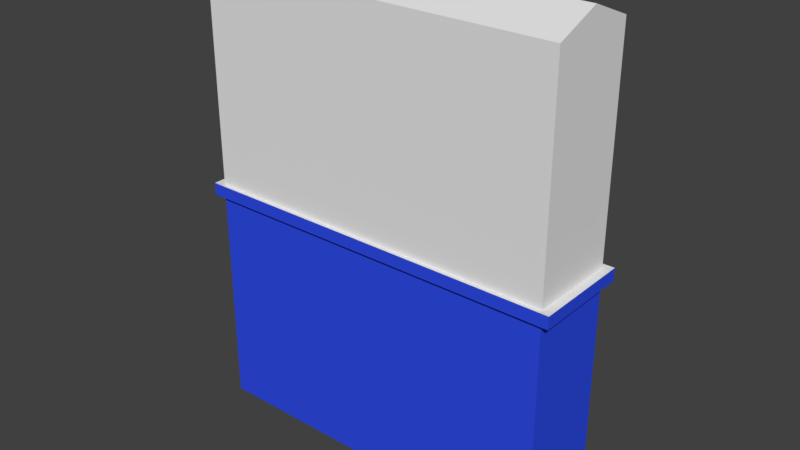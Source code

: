# Source: Hospital_Wall.blend  (saved by Blender 2.90.8; exported with 4.5.12 LTS)
import bpy
from mathutils import Matrix  # noqa: F401  (used for matrix-valued properties, if any)

bpy.ops.wm.read_factory_settings(use_empty=True)
scene = bpy.context.scene
scene.name = 'Scene'

# ---- collections
col_collection_1 = bpy.data.collections.new('Collection 1'); scene.collection.children.link(col_collection_1)

# ---- materials (node trees are filled in below, after node groups)
mat_hospital_wall_bottom = bpy.data.materials.new('Hospital Wall-Bottom')
mat_hospital_wall_bottom.alpha_threshold = 0.0
mat_hospital_wall_bottom.use_transparent_shadow = False
mat_hospital_wall_bottom.diffuse_color = (0.02871, 0.07333, 0.8, 1.0)
mat_hospital_wall_bottom.roughness = 0.5
mat_hospital_wall_bottom.line_color = (0.0, 0.0, 0.0, 1.0)
mat_hospital_wall_top = bpy.data.materials.new('Hospital Wall-Top')
mat_hospital_wall_top.alpha_threshold = 0.0
mat_hospital_wall_top.use_transparent_shadow = False
mat_hospital_wall_top.roughness = 0.5

# ---- material node trees

# ---- world
world_world = bpy.data.worlds.new('World'); scene.world = world_world
world_world.color = (0.05088, 0.05088, 0.05088)
world_world.use_sun_shadow = False
world_world.sun_shadow_jitter_overblur = 0.0
world_world.cycles.sampling_method = 'MANUAL'

# ---- meshes
me_cube = bpy.data.meshes.new('Cube')
me_cube.from_pydata([(2.0, 0.5, -2.5), (2.0, -0.5, -2.5), (-2.0, -0.5, -2.5), (-2.0, 0.5, -2.5), (2.0, 0.5, 2.5), (2.0, -0.5, 2.5), (-2.0, -0.5, 2.5), (-2.0, 0.5, 2.5), (2.0, 0.5, 0.125), (2.0, -0.5, 0.125), (-2.0, -0.5, 0.125), (-2.0, 0.5, 0.125), (2.0, 0.5, 0.0), (2.0, -0.5, 0.0), (-2.0, -0.5, 0.0), (-2.0, 0.5, 0.0), (2.1, 0.55, -0.00625), (2.1, 0.55, 0.1313), (2.1, -0.55, -0.00625), (2.1, -0.55, 0.1313), (-2.1, -0.55, -0.00625), (-2.1, -0.55, 0.1313), (-2.1, 0.55, -0.00625), (-2.1, 0.55, 0.1313), (2.0, -2.98e-08, -2.5), (-2.0, 1.49e-07, -2.5), (2.0, -2.682e-07, 2.7), (-2.0, 8.941e-08, 2.7), (-2.0, 1.192e-07, 0.125), (2.0, -1.49e-07, 0.125), (2.0, -1.49e-07, 0.0), (-2.0, 1.192e-07, 0.0), (-2.1, 1.192e-07, 0.1313), (2.1, -1.192e-07, 0.1313), (2.1, -1.192e-07, -0.00625), (-2.1, 1.192e-07, -0.00625)], [], [(24, 1, 2, 25), (26, 27, 6, 5), (29, 26, 5, 9), (9, 5, 6, 10), (28, 27, 7, 11), (12, 0, 3, 15), (4, 8, 11, 7), (11, 8, 17, 23), (12, 15, 22, 16), (9, 10, 21, 19), (24, 30, 13, 1), (1, 13, 14, 2), (25, 31, 15, 3), (30, 12, 16, 34), (35, 32, 23, 22), (18, 19, 21, 20), (34, 33, 19, 18), (17, 16, 22, 23), (14, 13, 18, 20), (29, 9, 19, 33), (28, 11, 23, 32), (31, 14, 20, 35), (15, 31, 35, 22), (10, 28, 32, 21), (8, 29, 33, 17), (16, 17, 33, 34), (20, 21, 32, 35), (13, 30, 34, 18), (2, 14, 31, 25), (0, 12, 30, 24), (10, 6, 27, 28), (8, 4, 26, 29), (4, 7, 27, 26), (0, 24, 25, 3)])
me_cube.polygons.foreach_set('material_index', [0, 1, 1, 1, 1, 0, 1, 1, 0, 1, 0, 0, 0, 0, 0, 0, 0, 0, 0, 1, 1, 0, 0, 1, 1, 0, 0, 0, 0, 0, 1, 1, 1, 0])
me_cube.materials.append(mat_hospital_wall_bottom)
me_cube.materials.append(mat_hospital_wall_top)
me_cube.use_remesh_preserve_volume = False
me_cube.use_remesh_preserve_attributes = False
me_cube.use_mirror_vertex_groups = False
me_cube.update()

# ---- objects
ob_hospital_wall = bpy.data.objects.new('Hospital Wall', me_cube)

# ---- transforms, parenting, visibility, modifiers, constraints
ob_hospital_wall.location = (0.0, 0.0, 2.5)
ob_hospital_wall.lock_rotations_4d = False
ob_hospital_wall.empty_display_type = 'ARROWS'
ob_hospital_wall.lineart.crease_threshold = 0.0

# ---- collection membership
col_collection_1.objects.link(ob_hospital_wall)

# ---- scene / render settings (as saved in the file)
scene.frame_start = 1; scene.frame_end = 250; scene.frame_set(1)
scene.render.engine = 'BLENDER_EEVEE_NEXT'
scene.render.resolution_percentage = 50
scene.render.dither_intensity = 0.0
scene.cycles.use_denoising = False
scene.cycles.samples = 128
scene.cycles.sampling_pattern = 'TABULATED_SOBOL'
scene.cycles.use_adaptive_sampling = False
scene.cycles.use_light_tree = False
scene.cycles.blur_glossy = 0.0
scene.cycles.sample_clamp_indirect = 0.0
scene.view_settings.view_transform = 'Standard'
bpy.context.view_layer.update()

# ---- added for rendering (the .blend has no active camera and no usable light): camera, sun
cam_auto = bpy.data.cameras.new('AutoCamera')
cam_auto.lens = 50.0
cam_auto.sensor_width = 36.0
cam_auto.clip_end = 1000.0
ob_auto_camera = bpy.data.objects.new('AutoCamera', cam_auto)
scene.collection.objects.link(ob_auto_camera)
ob_auto_camera.location = (6.26767, -7.5212, 7.61414)
ob_auto_camera.rotation_euler = (1.09748, -7.21219e-08, 0.694738)
scene.camera = ob_auto_camera
light_auto_sun = bpy.data.lights.new('AutoSun', 'SUN')
light_auto_sun.energy = 3.0
light_auto_sun.angle = 0.0523599
ob_auto_sun = bpy.data.objects.new('AutoSun', light_auto_sun)
scene.collection.objects.link(ob_auto_sun)
ob_auto_sun.rotation_euler = (0.872665, 0.174533, 0.523599)
bpy.context.view_layer.update()
